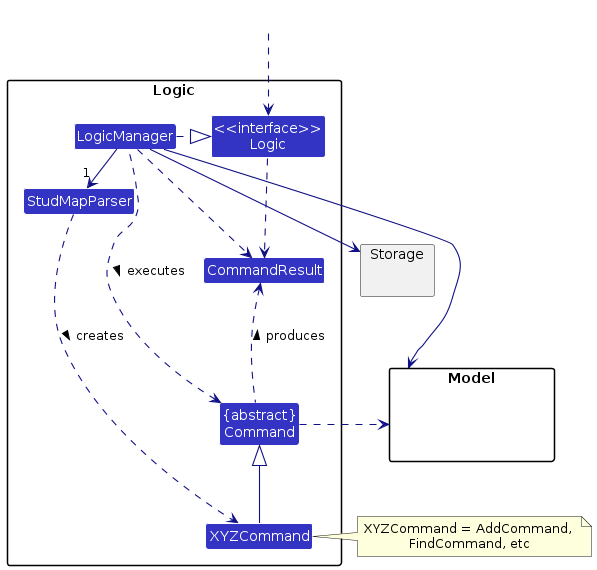

The diagram above was rendered by PlantUML. Its source (embedded in the PNG):
@startuml
!include style.puml
skinparam arrowThickness 1.1
skinparam arrowColor LOGIC_COLOR_T4
skinparam classBackgroundColor LOGIC_COLOR

package Logic {

Class StudMapParser
Class XYZCommand
Class CommandResult
Class "{abstract}\nCommand" as Command


Class "<<interface>>\nLogic" as Logic
Class LogicManager
}

package Model{
Class HiddenModel #FFFFFF
}

package Storage{
}

Class HiddenOutside #FFFFFF
HiddenOutside ..> Logic

LogicManager .right.|> Logic
LogicManager -right->"1" StudMapParser
StudMapParser ..> XYZCommand : creates >

XYZCommand -up-|> Command
LogicManager .left.> Command : executes >

LogicManager --> Model
LogicManager --> Storage
Storage --[hidden] Model
Command .[hidden]up.> Storage
Command .right.> Model
note right of XYZCommand: XYZCommand = AddCommand, \nFindCommand, etc

Logic ..> CommandResult
LogicManager .down.> CommandResult
Command .up.> CommandResult : produces >
@enduml